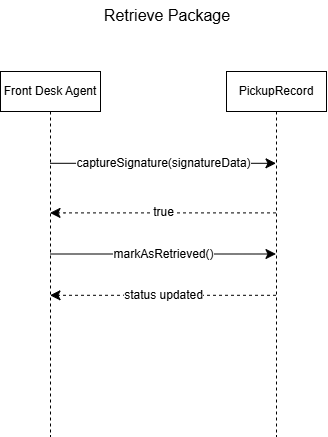

The diagram above was exported from draw.io. Its source (the exported page's mxGraphModel, read from the mxfile embedded in the PNG):
<mxGraphModel dx="1430" dy="1057" grid="0" gridSize="10" guides="1" tooltips="1" connect="1" arrows="1" fold="1" page="0" pageScale="1" pageWidth="850" pageHeight="1100" math="0" shadow="0">
  <root>
    <mxCell id="0" />
    <mxCell id="1" parent="0" />
    <mxCell id="_5JX6DnuzXQi_w7C8DaA-8" edge="1" parent="1" source="_5JX6DnuzXQi_w7C8DaA-2" style="edgeStyle=none;curved=0;rounded=0;orthogonalLoop=1;jettySize=auto;html=1;fontSize=12;startSize=8;endSize=8;" target="_5JX6DnuzXQi_w7C8DaA-3" value="captureSignature(signatureData)">
      <mxGeometry relative="1" as="geometry">
        <Array as="points">
          <mxPoint x="86.8" y="86.8" />
          <mxPoint x="265.43" y="86.8" />
        </Array>
        <mxPoint x="83.5999755859375" y="243.60000610351562" as="targetPoint" />
      </mxGeometry>
    </mxCell>
    <mxCell id="ocnbUmsYZixPNScNOgUv-2" edge="1" parent="1" source="_5JX6DnuzXQi_w7C8DaA-2" style="edgeStyle=none;curved=0;rounded=0;orthogonalLoop=1;jettySize=auto;html=1;fontSize=12;startSize=8;endSize=8;" target="_5JX6DnuzXQi_w7C8DaA-3" value="markAsRetrieved()">
      <mxGeometry relative="1" as="geometry" />
    </mxCell>
    <mxCell id="_5JX6DnuzXQi_w7C8DaA-2" parent="1" style="shape=umlLifeline;perimeter=lifelinePerimeter;whiteSpace=wrap;html=1;container=1;dropTarget=0;collapsible=0;recursiveResize=0;outlineConnect=0;portConstraint=eastwest;newEdgeStyle={&quot;curved&quot;:0,&quot;rounded&quot;:0};" value="Front Desk Agent" vertex="1">
      <mxGeometry height="365" width="100" x="-2" y="-5" as="geometry" />
    </mxCell>
    <mxCell id="_5JX6DnuzXQi_w7C8DaA-9" edge="1" parent="1" source="_5JX6DnuzXQi_w7C8DaA-3" style="edgeStyle=none;curved=0;rounded=0;orthogonalLoop=1;jettySize=auto;html=1;fontSize=12;startSize=8;endSize=8;dashed=1;" target="_5JX6DnuzXQi_w7C8DaA-2" value="true">
      <mxGeometry relative="1" as="geometry">
        <Array as="points">
          <mxPoint x="236.4" y="136.4" />
          <mxPoint x="154" y="136.4" />
          <mxPoint x="61.71" y="136.4" />
        </Array>
        <mxPoint x="233.199951171875" y="290.0000305175781" as="targetPoint" />
      </mxGeometry>
    </mxCell>
    <mxCell id="ocnbUmsYZixPNScNOgUv-3" edge="1" parent="1" source="_5JX6DnuzXQi_w7C8DaA-3" style="edgeStyle=none;curved=0;rounded=0;orthogonalLoop=1;jettySize=auto;html=1;fontSize=12;startSize=8;endSize=8;dashed=1;" target="_5JX6DnuzXQi_w7C8DaA-2" value="status updated">
      <mxGeometry relative="1" as="geometry">
        <Array as="points">
          <mxPoint x="121.2" y="218.8" />
        </Array>
        <mxPoint x="103.5999755859375" y="218.80007934570312" as="targetPoint" />
      </mxGeometry>
    </mxCell>
    <mxCell id="_5JX6DnuzXQi_w7C8DaA-3" parent="1" style="shape=umlLifeline;perimeter=lifelinePerimeter;whiteSpace=wrap;html=1;container=1;dropTarget=0;collapsible=0;recursiveResize=0;outlineConnect=0;portConstraint=eastwest;newEdgeStyle={&quot;curved&quot;:0,&quot;rounded&quot;:0};" value="PickupRecord" vertex="1">
      <mxGeometry height="365" width="100" x="224" y="-5" as="geometry" />
    </mxCell>
    <mxCell id="_5JX6DnuzXQi_w7C8DaA-4" parent="1" style="text;html=1;whiteSpace=wrap;strokeColor=none;fillColor=none;align=center;verticalAlign=middle;rounded=0;fontSize=16;" value="Retrieve Package" vertex="1">
      <mxGeometry height="30" width="166" x="82" y="-76" as="geometry" />
    </mxCell>
  </root>
</mxGraphModel>